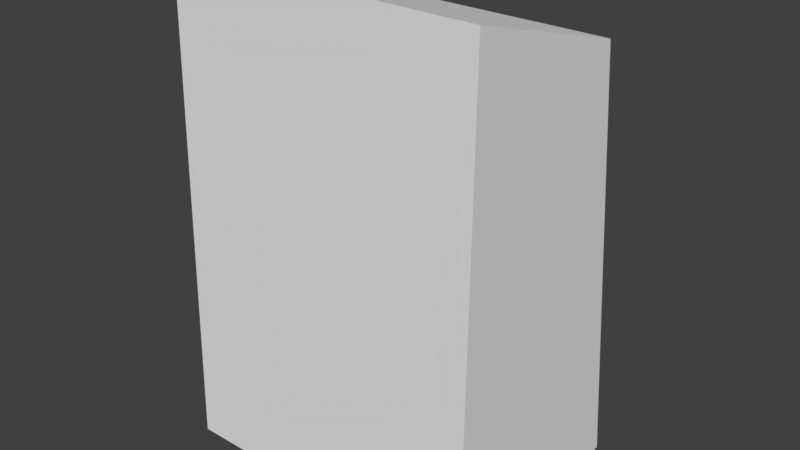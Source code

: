 # Source: GhostIdle.blend  (saved by Blender 2.77.0; exported with 4.5.12 LTS)
import bpy
from mathutils import Matrix  # noqa: F401  (used for matrix-valued properties, if any)

bpy.ops.wm.read_factory_settings(use_empty=True)
scene = bpy.context.scene
scene.name = 'Scene'

# ---- collections
col_collection_1 = bpy.data.collections.new('Collection 1'); scene.collection.children.link(col_collection_1)

# ---- world
world_world = bpy.data.worlds.new('World'); scene.world = world_world
world_world.color = (0.05088, 0.05088, 0.05088)
world_world.use_sun_shadow = False
world_world.sun_shadow_jitter_overblur = 0.0
world_world.cycles.sampling_method = 'MANUAL'

# ---- meshes
me_cube = bpy.data.meshes.new('Cube')
me_cube.from_pydata([(-3.225, -1.85, -1.0), (-3.225, -1.589, 8.835), (-3.225, 2.807, -1.0), (-3.225, 2.079, 7.752), (3.308, -1.85, -1.0), (3.191, -1.589, 8.829), (3.308, 2.807, -1.0), (3.191, 2.079, 7.746)], [], [(1, 3, 2, 0), (3, 7, 6, 2), (7, 5, 4, 6), (5, 1, 0, 4), (0, 2, 6, 4), (5, 7, 3, 1)])
_ca = me_cube.color_attributes.new('Col', 'BYTE_COLOR', 'CORNER')
_ca.data.foreach_set('color', [1.0, 1.0, 1.0, 1.0, 1.0, 1.0, 1.0, 1.0, 1.0, 1.0, 1.0, 1.0, 1.0, 1.0, 1.0, 1.0, 1.0, 1.0, 1.0, 1.0, 1.0, 1.0, 1.0, 1.0, 1.0, 1.0, 1.0, 1.0, 1.0, 1.0, 1.0, 1.0, 1.0, 1.0, 1.0, 1.0, 1.0, 1.0, 1.0, 1.0, 1.0, 1.0, 1.0, 1.0, 1.0, 1.0, 1.0, 1.0, 1.0, 1.0, 1.0, 1.0, 1.0, 1.0, 1.0, 1.0, 1.0, 1.0, 1.0, 1.0, 1.0, 1.0, 1.0, 1.0, 1.0, 1.0, 1.0, 1.0, 1.0, 1.0, 1.0, 1.0, 1.0, 1.0, 1.0, 1.0, 1.0, 1.0, 1.0, 1.0, 1.0, 1.0, 1.0, 1.0, 1.0, 1.0, 1.0, 1.0, 1.0, 1.0, 1.0, 1.0, 1.0, 1.0, 1.0, 1.0])
me_cube.use_remesh_preserve_volume = False
me_cube.use_remesh_preserve_attributes = False
me_cube.use_mirror_vertex_groups = False
me_cube.use_paint_bone_selection = False
me_cube.use_paint_mask = True
me_cube.update()
arm_armature_003 = bpy.data.armatures.new('Armature.003')  # bones are not reproduced

# ---- objects
ob_armature = bpy.data.objects.new('Armature', arm_armature_003)
ob_cube = bpy.data.objects.new('Cube', me_cube)

# ---- transforms, parenting, visibility, modifiers, constraints
ob_armature.location = (0.0, 0.0, 0.0)
ob_armature.show_in_front = True
ob_armature.lineart.crease_threshold = 0.0
ob_cube.parent = ob_armature
ob_cube.location = (0.0, 0.0, 1.079)
ob_cube.lineart.crease_threshold = 0.0
_vg = ob_cube.vertex_groups.new(name='Root')
_vg = ob_cube.vertex_groups.new(name='Chest')
_vg = ob_cube.vertex_groups.new(name='Shoulder.R')
for _i, _w in zip([1, 3, 5, 7], [0.1589, 0.6816, 0.01459, 0.06065]): _vg.add([_i], _w, 'REPLACE')
_vg = ob_cube.vertex_groups.new(name='Arm.R')
_vg = ob_cube.vertex_groups.new(name='Hand.R')
for _i, _w in zip([0, 1, 2, 4], [0.834, 0.04864, 0.06781, 0.04505]): _vg.add([_i], _w, 'REPLACE')
_vg = ob_cube.vertex_groups.new(name='Shoulder.L')
for _i, _w in zip([1, 3, 4, 5, 6, 7], [0.1094, 0.09521, 0.004721, 0.8161, 0.03598, 0.8359]): _vg.add([_i], _w, 'REPLACE')
_vg = ob_cube.vertex_groups.new(name='Arm.L')
_vg = ob_cube.vertex_groups.new(name='Hand.L')
for _i, _w in zip([2, 4, 6, 7], [0.0236, 0.06245, 0.7597, 0.03084]): _vg.add([_i], _w, 'REPLACE')
_vg = ob_cube.vertex_groups.new(name='Head')
for _i, _w in zip([1, 3, 5, 7], [0.6686, 0.1359, 0.08403, 0.0001164]): _vg.add([_i], _w, 'REPLACE')
_vg = ob_cube.vertex_groups.new(name='Leg.R')
_vg = ob_cube.vertex_groups.new(name='Calf.R')
for _i, _w in zip([0, 2, 3, 6], [0.02796, 0.4277, 0.01175, 0.02073]): _vg.add([_i], _w, 'REPLACE')
_vg = ob_cube.vertex_groups.new(name='Foot.R')
for _i, _w in zip([0, 2, 3, 6], [0.02796, 0.4277, 0.01175, 0.02073]): _vg.add([_i], _w, 'REPLACE')
_vg = ob_cube.vertex_groups.new(name='Leg.L')
_vg = ob_cube.vertex_groups.new(name='Calf.L')
_vg = ob_cube.vertex_groups.new(name='Foot.L')
for _i, _w in zip([0, 4, 5, 6], [0.04895, 0.8474, 0.03667, 0.1087]): _vg.add([_i], _w, 'REPLACE')
_m = ob_cube.modifiers.new('Armature', 'ARMATURE')
_m.object = ob_armature

# ---- collection membership
col_collection_1.objects.link(ob_armature)
col_collection_1.objects.link(ob_cube)

# ---- scene / render settings (as saved in the file)
scene.frame_start = 1; scene.frame_end = 250; scene.frame_set(120)
scene.render.engine = 'BLENDER_EEVEE_NEXT'
scene.render.resolution_percentage = 50
scene.render.fps = 30
scene.render.dither_intensity = 0.0
scene.cycles.use_denoising = False
scene.cycles.samples = 128
scene.cycles.sampling_pattern = 'TABULATED_SOBOL'
scene.cycles.light_sampling_threshold = 0.0
scene.cycles.use_adaptive_sampling = False
scene.cycles.use_light_tree = False
scene.cycles.blur_glossy = 0.0
scene.cycles.sample_clamp_indirect = 0.0
scene.view_settings.view_transform = 'Standard'
bpy.context.view_layer.update()

# ---- added for rendering (the .blend has no active camera and no usable light): camera, sun
cam_auto = bpy.data.cameras.new('AutoCamera')
cam_auto.lens = 50.0
cam_auto.sensor_width = 36.0
cam_auto.clip_end = 1000.0
ob_auto_camera = bpy.data.objects.new('AutoCamera', cam_auto)
scene.collection.objects.link(ob_auto_camera)
ob_auto_camera.location = (11.7847, -13.6136, 14.3918)
ob_auto_camera.rotation_euler = (1.09748, -7.21219e-08, 0.694738)
scene.camera = ob_auto_camera
light_auto_sun = bpy.data.lights.new('AutoSun', 'SUN')
light_auto_sun.energy = 3.0
light_auto_sun.angle = 0.0523599
ob_auto_sun = bpy.data.objects.new('AutoSun', light_auto_sun)
scene.collection.objects.link(ob_auto_sun)
ob_auto_sun.rotation_euler = (0.872665, 0.174533, 0.523599)
bpy.context.view_layer.update()
